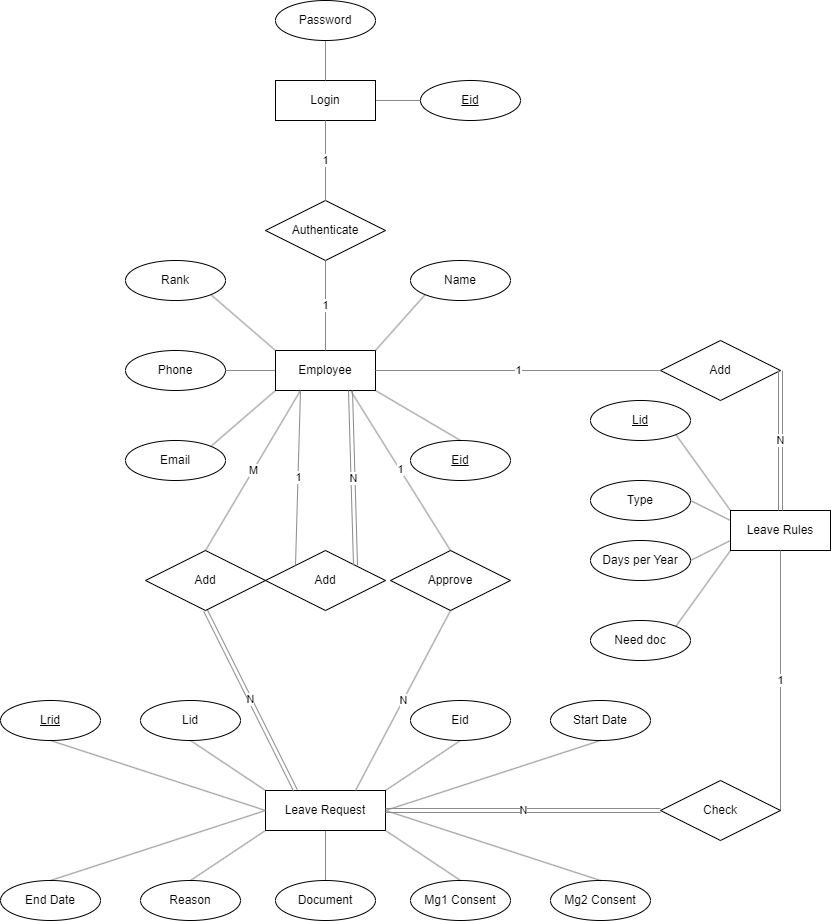

The diagram above was exported from draw.io. Its source (the exported page's mxGraphModel, read from the mxfile embedded in the PNG):
<mxGraphModel dx="963" dy="764" grid="1" gridSize="10" guides="1" tooltips="1" connect="1" arrows="1" fold="1" page="1" pageScale="1" pageWidth="850" pageHeight="1100" background="none" math="0" shadow="0">
  <root>
    <mxCell id="0" />
    <mxCell id="1" parent="0" />
    <mxCell id="91" value="1" style="edgeStyle=none;html=1;entryX=0.5;entryY=0;entryDx=0;entryDy=0;endArrow=none;endFill=0;strokeColor=#8A8A8A;exitX=0.75;exitY=1;exitDx=0;exitDy=0;" parent="1" source="5" target="90" edge="1">
      <mxGeometry relative="1" as="geometry">
        <mxPoint x="250" y="540" as="sourcePoint" />
      </mxGeometry>
    </mxCell>
    <mxCell id="37" style="edgeStyle=none;html=1;exitX=1;exitY=1;exitDx=0;exitDy=0;entryX=0.5;entryY=0;entryDx=0;entryDy=0;strokeColor=#8A8A8A;endArrow=none;endFill=0;" parent="1" source="5" target="30" edge="1">
      <mxGeometry relative="1" as="geometry" />
    </mxCell>
    <mxCell id="38" style="edgeStyle=none;html=1;exitX=0;exitY=1;exitDx=0;exitDy=0;entryX=1;entryY=0;entryDx=0;entryDy=0;strokeColor=#8A8A8A;endArrow=none;endFill=0;" parent="1" source="5" target="32" edge="1">
      <mxGeometry relative="1" as="geometry" />
    </mxCell>
    <mxCell id="39" style="edgeStyle=none;html=1;exitX=0;exitY=0.5;exitDx=0;exitDy=0;entryX=1;entryY=0.5;entryDx=0;entryDy=0;strokeColor=#8A8A8A;endArrow=none;endFill=0;" parent="1" source="5" target="33" edge="1">
      <mxGeometry relative="1" as="geometry" />
    </mxCell>
    <mxCell id="83" value="M" style="edgeStyle=none;html=1;entryX=0.5;entryY=0;entryDx=0;entryDy=0;endArrow=none;endFill=0;strokeColor=#8A8A8A;startArrow=none;exitX=0.25;exitY=1;exitDx=0;exitDy=0;" parent="1" source="5" target="82" edge="1">
      <mxGeometry relative="1" as="geometry">
        <mxPoint x="-290" y="740" as="sourcePoint" />
      </mxGeometry>
    </mxCell>
    <mxCell id="5" value="Employee" style="whiteSpace=wrap;html=1;align=center;fillColor=none;" parent="1" vertex="1">
      <mxGeometry x="285" y="440" width="100" height="40" as="geometry" />
    </mxCell>
    <mxCell id="47" style="edgeStyle=none;html=1;exitX=0;exitY=0.25;exitDx=0;exitDy=0;entryX=1;entryY=0.5;entryDx=0;entryDy=0;endArrow=none;endFill=0;strokeColor=#8A8A8A;" parent="1" source="6" target="43" edge="1">
      <mxGeometry relative="1" as="geometry" />
    </mxCell>
    <mxCell id="48" style="edgeStyle=none;html=1;exitX=0;exitY=0;exitDx=0;exitDy=0;entryX=1;entryY=1;entryDx=0;entryDy=0;endArrow=none;endFill=0;strokeColor=#8A8A8A;" parent="1" source="6" target="44" edge="1">
      <mxGeometry relative="1" as="geometry" />
    </mxCell>
    <mxCell id="49" style="edgeStyle=none;html=1;exitX=0;exitY=0.75;exitDx=0;exitDy=0;entryX=1;entryY=0.5;entryDx=0;entryDy=0;endArrow=none;endFill=0;strokeColor=#8A8A8A;" parent="1" source="6" target="45" edge="1">
      <mxGeometry relative="1" as="geometry" />
    </mxCell>
    <mxCell id="50" style="edgeStyle=none;html=1;exitX=0;exitY=1;exitDx=0;exitDy=0;entryX=1;entryY=0;entryDx=0;entryDy=0;endArrow=none;endFill=0;strokeColor=#8A8A8A;" parent="1" source="6" target="46" edge="1">
      <mxGeometry relative="1" as="geometry" />
    </mxCell>
    <mxCell id="6" value="Leave Rules" style="whiteSpace=wrap;html=1;align=center;fillColor=none;" parent="1" vertex="1">
      <mxGeometry x="740" y="600" width="100" height="40" as="geometry" />
    </mxCell>
    <mxCell id="85" style="edgeStyle=none;html=1;exitX=0.5;exitY=1;exitDx=0;exitDy=0;endArrow=none;endFill=0;strokeColor=#8A8A8A;" parent="1" source="7" target="66" edge="1">
      <mxGeometry relative="1" as="geometry" />
    </mxCell>
    <mxCell id="87" style="edgeStyle=none;html=1;exitX=0;exitY=0.5;exitDx=0;exitDy=0;entryX=0.5;entryY=0;entryDx=0;entryDy=0;endArrow=none;endFill=0;strokeColor=#8A8A8A;" parent="1" source="7" target="51" edge="1">
      <mxGeometry relative="1" as="geometry" />
    </mxCell>
    <mxCell id="88" style="edgeStyle=none;html=1;exitX=1;exitY=0.5;exitDx=0;exitDy=0;entryX=0.5;entryY=1;entryDx=0;entryDy=0;endArrow=none;endFill=0;strokeColor=#8A8A8A;" parent="1" source="7" target="53" edge="1">
      <mxGeometry relative="1" as="geometry" />
    </mxCell>
    <mxCell id="89" style="edgeStyle=none;html=1;exitX=1;exitY=0;exitDx=0;exitDy=0;entryX=0.5;entryY=1;entryDx=0;entryDy=0;endArrow=none;endFill=0;strokeColor=#8A8A8A;" parent="1" source="7" target="55" edge="1">
      <mxGeometry relative="1" as="geometry" />
    </mxCell>
    <mxCell id="7" value="Leave Request" style="shape=rectangle;perimeter=rectanglePerimeter;whiteSpace=wrap;html=1;align=center;fillColor=none;" parent="1" vertex="1">
      <mxGeometry x="275" y="880" width="120" height="40" as="geometry" />
    </mxCell>
    <mxCell id="15" value="Add" style="shape=rhombus;perimeter=rhombusPerimeter;whiteSpace=wrap;html=1;align=center;fillColor=none;" parent="1" vertex="1">
      <mxGeometry x="275" y="640" width="120" height="60" as="geometry" />
    </mxCell>
    <mxCell id="16" value="N" style="endArrow=none;html=1;rounded=0;strokeColor=#8A8A8A;entryX=0.75;entryY=1;entryDx=0;entryDy=0;exitX=1;exitY=0;exitDx=0;exitDy=0;shape=link;" parent="1" source="15" target="5" edge="1">
      <mxGeometry relative="1" as="geometry">
        <mxPoint x="-50" y="550" as="sourcePoint" />
        <mxPoint x="280" y="450" as="targetPoint" />
        <Array as="points" />
      </mxGeometry>
    </mxCell>
    <mxCell id="17" value="1" style="endArrow=none;html=1;rounded=0;exitX=0.25;exitY=1;exitDx=0;exitDy=0;strokeColor=#8A8A8A;entryX=0;entryY=0;entryDx=0;entryDy=0;" parent="1" source="5" target="15" edge="1">
      <mxGeometry relative="1" as="geometry">
        <mxPoint x="720" y="430" as="sourcePoint" />
        <mxPoint x="-40" y="560" as="targetPoint" />
        <Array as="points" />
      </mxGeometry>
    </mxCell>
    <mxCell id="18" value="Add" style="shape=rhombus;perimeter=rhombusPerimeter;whiteSpace=wrap;html=1;align=center;fillColor=none;" parent="1" vertex="1">
      <mxGeometry x="670" y="430" width="120" height="60" as="geometry" />
    </mxCell>
    <mxCell id="21" value="1" style="endArrow=none;html=1;rounded=0;entryX=0;entryY=0.5;entryDx=0;entryDy=0;strokeColor=#8A8A8A;exitX=1;exitY=0.5;exitDx=0;exitDy=0;" parent="1" source="5" target="18" edge="1">
      <mxGeometry relative="1" as="geometry">
        <mxPoint x="430" y="450" as="sourcePoint" />
        <mxPoint x="430" y="560" as="targetPoint" />
      </mxGeometry>
    </mxCell>
    <mxCell id="22" value="N" style="endArrow=none;html=1;rounded=0;entryX=1;entryY=0.5;entryDx=0;entryDy=0;exitX=0.5;exitY=0;exitDx=0;exitDy=0;strokeColor=#8A8A8A;shape=link;" parent="1" source="6" target="18" edge="1">
      <mxGeometry relative="1" as="geometry">
        <mxPoint x="360" y="660" as="sourcePoint" />
        <mxPoint x="520" y="660" as="targetPoint" />
      </mxGeometry>
    </mxCell>
    <mxCell id="74" style="edgeStyle=none;html=1;exitX=1;exitY=0.5;exitDx=0;exitDy=0;entryX=0;entryY=0.5;entryDx=0;entryDy=0;endArrow=none;endFill=0;strokeColor=#8A8A8A;" parent="1" source="23" target="73" edge="1">
      <mxGeometry relative="1" as="geometry" />
    </mxCell>
    <mxCell id="23" value="Login" style="whiteSpace=wrap;html=1;align=center;fillColor=none;" parent="1" vertex="1">
      <mxGeometry x="285" y="170" width="100" height="40" as="geometry" />
    </mxCell>
    <mxCell id="24" value="Authenticate" style="shape=rhombus;perimeter=rhombusPerimeter;whiteSpace=wrap;html=1;align=center;fillColor=none;" parent="1" vertex="1">
      <mxGeometry x="275" y="290" width="120" height="60" as="geometry" />
    </mxCell>
    <mxCell id="25" value="1" style="endArrow=none;html=1;rounded=0;entryX=0.5;entryY=1;entryDx=0;entryDy=0;strokeColor=#8A8A8A;exitX=0.5;exitY=0;exitDx=0;exitDy=0;" parent="1" source="5" target="24" edge="1">
      <mxGeometry relative="1" as="geometry">
        <mxPoint x="290" y="410" as="sourcePoint" />
        <mxPoint x="460" y="210" as="targetPoint" />
      </mxGeometry>
    </mxCell>
    <mxCell id="26" value="1" style="endArrow=none;html=1;rounded=0;exitX=0.5;exitY=1;exitDx=0;exitDy=0;entryX=0.5;entryY=0;entryDx=0;entryDy=0;strokeColor=#8A8A8A;" parent="1" source="23" target="24" edge="1">
      <mxGeometry relative="1" as="geometry">
        <mxPoint x="300" y="210" as="sourcePoint" />
        <mxPoint x="460" y="210" as="targetPoint" />
      </mxGeometry>
    </mxCell>
    <mxCell id="30" value="Eid&lt;span style=&quot;color: rgba(0, 0, 0, 0); font-family: monospace; font-size: 0px; text-align: start;&quot;&gt;%3CmxGraphModel%3E%3Croot%3E%3CmxCell%20id%3D%220%22%2F%3E%3CmxCell%20id%3D%221%22%20parent%3D%220%22%2F%3E%3CmxCell%20id%3D%222%22%20value%3D%22Authenticate%22%20style%3D%22shape%3Drhombus%3Bperimeter%3DrhombusPerimeter%3BwhiteSpace%3Dwrap%3Bhtml%3D1%3Balign%3Dcenter%3B%22%20vertex%3D%221%22%20parent%3D%221%22%3E%3CmxGeometry%20x%3D%22365%22%20y%3D%22390%22%20width%3D%22120%22%20height%3D%2260%22%20as%3D%22geometry%22%2F%3E%3C%2FmxCell%3E%3C%2Froot%3E%3C%2FmxGraphModel%3E&lt;/span&gt;" style="ellipse;whiteSpace=wrap;html=1;align=center;fillColor=none;fontStyle=4" parent="1" vertex="1">
      <mxGeometry x="420" y="530" width="100" height="40" as="geometry" />
    </mxCell>
    <mxCell id="36" style="edgeStyle=none;html=1;exitX=0;exitY=1;exitDx=0;exitDy=0;entryX=1;entryY=0;entryDx=0;entryDy=0;strokeColor=#8A8A8A;endArrow=none;endFill=0;" parent="1" source="31" target="5" edge="1">
      <mxGeometry relative="1" as="geometry" />
    </mxCell>
    <mxCell id="32" value="Email" style="ellipse;whiteSpace=wrap;html=1;align=center;fillColor=none;" parent="1" vertex="1">
      <mxGeometry x="135" y="530" width="100" height="40" as="geometry" />
    </mxCell>
    <mxCell id="33" value="Phone" style="ellipse;whiteSpace=wrap;html=1;align=center;fillColor=none;" parent="1" vertex="1">
      <mxGeometry x="135" y="440" width="100" height="40" as="geometry" />
    </mxCell>
    <mxCell id="41" style="edgeStyle=none;html=1;exitX=1;exitY=1;exitDx=0;exitDy=0;entryX=0;entryY=0;entryDx=0;entryDy=0;strokeColor=#8A8A8A;endArrow=none;endFill=0;" parent="1" source="34" target="5" edge="1">
      <mxGeometry relative="1" as="geometry">
        <Array as="points" />
      </mxGeometry>
    </mxCell>
    <mxCell id="34" value="Rank" style="ellipse;whiteSpace=wrap;html=1;align=center;fillColor=none;" parent="1" vertex="1">
      <mxGeometry x="135" y="350" width="100" height="40" as="geometry" />
    </mxCell>
    <mxCell id="43" value="Type&lt;span style=&quot;color: rgba(0, 0, 0, 0); font-family: monospace; font-size: 0px; text-align: start;&quot;&gt;%3CmxGraphModel%3E%3Croot%3E%3CmxCell%20id%3D%220%22%2F%3E%3CmxCell%20id%3D%221%22%20parent%3D%220%22%2F%3E%3CmxCell%20id%3D%222%22%20value%3D%22Name%22%20style%3D%22ellipse%3BwhiteSpace%3Dwrap%3Bhtml%3D1%3Balign%3Dcenter%3B%22%20vertex%3D%221%22%20parent%3D%221%22%3E%3CmxGeometry%20x%3D%2260%22%20y%3D%22790%22%20width%3D%22100%22%20height%3D%2240%22%20as%3D%22geometry%22%2F%3E%3C%2FmxCell%3E%3C%2Froot%3E%3C%2FmxGraphModel%3E&lt;/span&gt;&lt;span style=&quot;color: rgba(0, 0, 0, 0); font-family: monospace; font-size: 0px; text-align: start;&quot;&gt;%3CmxGraphModel%3E%3Croot%3E%3CmxCell%20id%3D%220%22%2F%3E%3CmxCell%20id%3D%221%22%20parent%3D%220%22%2F%3E%3CmxCell%20id%3D%222%22%20value%3D%22Name%22%20style%3D%22ellipse%3BwhiteSpace%3Dwrap%3Bhtml%3D1%3Balign%3Dcenter%3B%22%20vertex%3D%221%22%20parent%3D%221%22%3E%3CmxGeometry%20x%3D%2260%22%20y%3D%22790%22%20width%3D%22100%22%20height%3D%2240%22%20as%3D%22geometry%22%2F%3E%3C%2FmxCell%3E%3C%2Froot%3E%3C%2FmxGraphModel%3E&lt;/span&gt;" style="ellipse;whiteSpace=wrap;html=1;align=center;fillColor=none;" parent="1" vertex="1">
      <mxGeometry x="600" y="570" width="100" height="40" as="geometry" />
    </mxCell>
    <mxCell id="44" value="Lid" style="ellipse;whiteSpace=wrap;html=1;align=center;fillColor=none;fontStyle=4" parent="1" vertex="1">
      <mxGeometry x="600" y="490" width="100" height="40" as="geometry" />
    </mxCell>
    <mxCell id="45" value="Days per Year&lt;span style=&quot;color: rgba(0, 0, 0, 0); font-family: monospace; font-size: 0px; text-align: start;&quot;&gt;%3CmxGraphModel%3E%3Croot%3E%3CmxCell%20id%3D%220%22%2F%3E%3CmxCell%20id%3D%221%22%20parent%3D%220%22%2F%3E%3CmxCell%20id%3D%222%22%20value%3D%22Type%26lt%3Bspan%20style%3D%26quot%3Bcolor%3A%20rgba(0%2C%200%2C%200%2C%200)%3B%20font-family%3A%20monospace%3B%20font-size%3A%200px%3B%20text-align%3A%20start%3B%26quot%3B%26gt%3B%253CmxGraphModel%253E%253Croot%253E%253CmxCell%2520id%253D%25220%2522%252F%253E%253CmxCell%2520id%253D%25221%2522%2520parent%253D%25220%2522%252F%253E%253CmxCell%2520id%253D%25222%2522%2520value%253D%2522Name%2522%2520style%253D%2522ellipse%253BwhiteSpace%253Dwrap%253Bhtml%253D1%253Balign%253Dcenter%253B%2522%2520vertex%253D%25221%2522%2520parent%253D%25221%2522%253E%253CmxGeometry%2520x%253D%252260%2522%2520y%253D%2522790%2522%2520width%253D%2522100%2522%2520height%253D%252240%2522%2520as%253D%2522geometry%2522%252F%253E%253C%252FmxCell%253E%253C%252Froot%253E%253C%252FmxGraphModel%253E%26lt%3B%2Fspan%26gt%3B%26lt%3Bspan%20style%3D%26quot%3Bcolor%3A%20rgba(0%2C%200%2C%200%2C%200)%3B%20font-family%3A%20monospace%3B%20font-size%3A%200px%3B%20text-align%3A%20start%3B%26quot%3B%26gt%3B%253CmxGraphModel%253E%253Croot%253E%253CmxCell%2520id%253D%25220%2522%252F%253E%253CmxCell%2520id%253D%25221%2522%2520parent%253D%25220%2522%252F%253E%253CmxCell%2520id%253D%25222%2522%2520value%253D%2522Name%2522%2520style%253D%2522ellipse%253BwhiteSpace%253Dwrap%253Bhtml%253D1%253Balign%253Dcenter%253B%2522%2520vertex%253D%25221%2522%2520parent%253D%25221%2522%253E%253CmxGeometry%2520x%253D%252260%2522%2520y%253D%2522790%2522%2520width%253D%2522100%2522%2520height%253D%252240%2522%2520as%253D%2522geometry%2522%252F%253E%253C%252FmxCell%253E%253C%252Froot%253E%253C%252FmxGraphModel%253E%26lt%3B%2Fspan%26gt%3B%22%20style%3D%22ellipse%3BwhiteSpace%3Dwrap%3Bhtml%3D1%3Balign%3Dcenter%3B%22%20vertex%3D%221%22%20parent%3D%221%22%3E%3CmxGeometry%20x%3D%22690%22%20y%3D%22790%22%20width%3D%22100%22%20height%3D%2240%22%20as%3D%22geometry%22%2F%3E%3C%2FmxCell%3E%3C%2Froot%3E%3C%2FmxGraphModel%3E&lt;/span&gt;&lt;span style=&quot;color: rgba(0, 0, 0, 0); font-family: monospace; font-size: 0px; text-align: start;&quot;&gt;%3CmxGraphModel%3E%3Croot%3E%3CmxCell%20id%3D%220%22%2F%3E%3CmxCell%20id%3D%221%22%20parent%3D%220%22%2F%3E%3CmxCell%20id%3D%222%22%20value%3D%22Type%26lt%3Bspan%20style%3D%26quot%3Bcolor%3A%20rgba(0%2C%200%2C%200%2C%200)%3B%20font-family%3A%20monospace%3B%20font-size%3A%200px%3B%20text-align%3A%20start%3B%26quot%3B%26gt%3B%253CmxGraphModel%253E%253Croot%253E%253CmxCell%2520id%253D%25220%2522%252F%253E%253CmxCell%2520id%253D%25221%2522%2520parent%253D%25220%2522%252F%253E%253CmxCell%2520id%253D%25222%2522%2520value%253D%2522Name%2522%2520style%253D%2522ellipse%253BwhiteSpace%253Dwrap%253Bhtml%253D1%253Balign%253Dcenter%253B%2522%2520vertex%253D%25221%2522%2520parent%253D%25221%2522%253E%253CmxGeometry%2520x%253D%252260%2522%2520y%253D%2522790%2522%2520width%253D%2522100%2522%2520height%253D%252240%2522%2520as%253D%2522geometry%2522%252F%253E%253C%252FmxCell%253E%253C%252Froot%253E%253C%252FmxGraphModel%253E%26lt%3B%2Fspan%26gt%3B%26lt%3Bspan%20style%3D%26quot%3Bcolor%3A%20rgba(0%2C%200%2C%200%2C%200)%3B%20font-family%3A%20monospace%3B%20font-size%3A%200px%3B%20text-align%3A%20start%3B%26quot%3B%26gt%3B%253CmxGraphModel%253E%253Croot%253E%253CmxCell%2520id%253D%25220%2522%252F%253E%253CmxCell%2520id%253D%25221%2522%2520parent%253D%25220%2522%252F%253E%253CmxCell%2520id%253D%25222%2522%2520value%253D%2522Name%2522%2520style%253D%2522ellipse%253BwhiteSpace%253Dwrap%253Bhtml%253D1%253Balign%253Dcenter%253B%2522%2520vertex%253D%25221%2522%2520parent%253D%25221%2522%253E%253CmxGeometry%2520x%253D%252260%2522%2520y%253D%2522790%2522%2520width%253D%2522100%2522%2520height%253D%252240%2522%2520as%253D%2522geometry%2522%252F%253E%253C%252FmxCell%253E%253C%252Froot%253E%253C%252FmxGraphModel%253E%26lt%3B%2Fspan%26gt%3B%22%20style%3D%22ellipse%3BwhiteSpace%3Dwrap%3Bhtml%3D1%3Balign%3Dcenter%3B%22%20vertex%3D%221%22%20parent%3D%221%22%3E%3CmxGeometry%20x%3D%22690%22%20y%3D%22790%22%20width%3D%22100%22%20height%3D%2240%22%20as%3D%22geometry%22%2F%3E%3C%2FmxCell%3E%3C%2Froot%3E%3C%2FmxGraphModel%3E&amp;nbsp; Pp&lt;/span&gt;" style="ellipse;whiteSpace=wrap;html=1;align=center;fillColor=none;" parent="1" vertex="1">
      <mxGeometry x="600" y="630" width="100" height="40" as="geometry" />
    </mxCell>
    <mxCell id="46" value="Need doc" style="ellipse;whiteSpace=wrap;html=1;align=center;fillColor=none;" parent="1" vertex="1">
      <mxGeometry x="600" y="710" width="100" height="40" as="geometry" />
    </mxCell>
    <mxCell id="51" value="End Date" style="ellipse;whiteSpace=wrap;html=1;align=center;fillColor=none;" parent="1" vertex="1">
      <mxGeometry x="10" y="970" width="100" height="40" as="geometry" />
    </mxCell>
    <mxCell id="56" style="edgeStyle=none;html=1;exitX=0.5;exitY=1;exitDx=0;exitDy=0;entryX=0;entryY=0.5;entryDx=0;entryDy=0;endArrow=none;endFill=0;strokeColor=#8A8A8A;" parent="1" source="52" target="7" edge="1">
      <mxGeometry relative="1" as="geometry" />
    </mxCell>
    <mxCell id="52" value="Lrid" style="ellipse;whiteSpace=wrap;html=1;align=center;fillColor=none;fontStyle=4" parent="1" vertex="1">
      <mxGeometry x="10" y="790" width="100" height="40" as="geometry" />
    </mxCell>
    <mxCell id="53" value="Start Date" style="ellipse;whiteSpace=wrap;html=1;align=center;fillColor=none;" parent="1" vertex="1">
      <mxGeometry x="560" y="790" width="100" height="40" as="geometry" />
    </mxCell>
    <mxCell id="57" style="edgeStyle=none;html=1;exitX=0.5;exitY=1;exitDx=0;exitDy=0;entryX=0;entryY=0;entryDx=0;entryDy=0;endArrow=none;endFill=0;strokeColor=#8A8A8A;" parent="1" source="54" target="7" edge="1">
      <mxGeometry relative="1" as="geometry" />
    </mxCell>
    <mxCell id="54" value="Lid" style="ellipse;whiteSpace=wrap;html=1;align=center;fillColor=none;" parent="1" vertex="1">
      <mxGeometry x="150" y="790" width="100" height="40" as="geometry" />
    </mxCell>
    <mxCell id="55" value="Eid" style="ellipse;whiteSpace=wrap;html=1;align=center;fillColor=none;" parent="1" vertex="1">
      <mxGeometry x="420" y="790" width="100" height="40" as="geometry" />
    </mxCell>
    <mxCell id="70" style="edgeStyle=none;html=1;exitX=0.5;exitY=0;exitDx=0;exitDy=0;entryX=1;entryY=0.5;entryDx=0;entryDy=0;endArrow=none;endFill=0;strokeColor=#8A8A8A;" parent="1" source="63" target="7" edge="1">
      <mxGeometry relative="1" as="geometry" />
    </mxCell>
    <mxCell id="63" value="Mg2 Consent" style="ellipse;whiteSpace=wrap;html=1;align=center;fillColor=none;" parent="1" vertex="1">
      <mxGeometry x="560" y="970" width="100" height="40" as="geometry" />
    </mxCell>
    <mxCell id="69" style="edgeStyle=none;html=1;exitX=0.5;exitY=0;exitDx=0;exitDy=0;entryX=1;entryY=1;entryDx=0;entryDy=0;endArrow=none;endFill=0;strokeColor=#8A8A8A;" parent="1" source="64" target="7" edge="1">
      <mxGeometry relative="1" as="geometry" />
    </mxCell>
    <mxCell id="64" value="Mg1 Consent" style="ellipse;whiteSpace=wrap;html=1;align=center;fillColor=none;" parent="1" vertex="1">
      <mxGeometry x="420" y="970" width="100" height="40" as="geometry" />
    </mxCell>
    <mxCell id="86" style="edgeStyle=none;html=1;exitX=0.5;exitY=0;exitDx=0;exitDy=0;entryX=0;entryY=1;entryDx=0;entryDy=0;endArrow=none;endFill=0;strokeColor=#8A8A8A;" parent="1" source="65" target="7" edge="1">
      <mxGeometry relative="1" as="geometry" />
    </mxCell>
    <mxCell id="65" value="Reason" style="ellipse;whiteSpace=wrap;html=1;align=center;fillColor=none;" parent="1" vertex="1">
      <mxGeometry x="150" y="970" width="100" height="40" as="geometry" />
    </mxCell>
    <mxCell id="66" value="Document" style="ellipse;whiteSpace=wrap;html=1;align=center;fillColor=none;" parent="1" vertex="1">
      <mxGeometry x="285" y="970" width="100" height="40" as="geometry" />
    </mxCell>
    <mxCell id="73" value="Eid" style="ellipse;whiteSpace=wrap;html=1;align=center;fillColor=none;fontStyle=4" parent="1" vertex="1">
      <mxGeometry x="430" y="170" width="100" height="40" as="geometry" />
    </mxCell>
    <mxCell id="76" style="edgeStyle=none;html=1;exitX=0.5;exitY=1;exitDx=0;exitDy=0;entryX=0.5;entryY=0;entryDx=0;entryDy=0;endArrow=none;endFill=0;strokeColor=#8A8A8A;" parent="1" source="75" target="23" edge="1">
      <mxGeometry relative="1" as="geometry" />
    </mxCell>
    <mxCell id="75" value="Password" style="ellipse;whiteSpace=wrap;html=1;align=center;fillColor=none;" parent="1" vertex="1">
      <mxGeometry x="285" y="90" width="100" height="40" as="geometry" />
    </mxCell>
    <mxCell id="84" value="N" style="edgeStyle=none;html=1;exitX=0.5;exitY=1;exitDx=0;exitDy=0;entryX=0.25;entryY=0;entryDx=0;entryDy=0;endArrow=none;endFill=0;strokeColor=#8A8A8A;shape=link;" parent="1" source="82" target="7" edge="1">
      <mxGeometry relative="1" as="geometry">
        <mxPoint x="-30" y="900" as="sourcePoint" />
      </mxGeometry>
    </mxCell>
    <mxCell id="82" value="Add" style="shape=rhombus;perimeter=rhombusPerimeter;whiteSpace=wrap;html=1;align=center;fillColor=none;" parent="1" vertex="1">
      <mxGeometry x="155" y="640" width="120" height="60" as="geometry" />
    </mxCell>
    <mxCell id="92" value="N" style="edgeStyle=none;html=1;exitX=0.5;exitY=1;exitDx=0;exitDy=0;entryX=0.75;entryY=0;entryDx=0;entryDy=0;endArrow=none;endFill=0;strokeColor=#8A8A8A;" parent="1" source="90" target="7" edge="1">
      <mxGeometry relative="1" as="geometry" />
    </mxCell>
    <mxCell id="90" value="Approve" style="shape=rhombus;perimeter=rhombusPerimeter;whiteSpace=wrap;html=1;align=center;fillColor=none;" parent="1" vertex="1">
      <mxGeometry x="400" y="640" width="120" height="60" as="geometry" />
    </mxCell>
    <mxCell id="94" value="1" style="edgeStyle=none;html=1;exitX=1;exitY=0.5;exitDx=0;exitDy=0;entryX=0.5;entryY=1;entryDx=0;entryDy=0;strokeColor=#8A8A8A;endArrow=none;endFill=0;" parent="1" source="93" target="6" edge="1">
      <mxGeometry relative="1" as="geometry" />
    </mxCell>
    <mxCell id="95" value="N" style="edgeStyle=none;html=1;exitX=0;exitY=0.5;exitDx=0;exitDy=0;entryX=1;entryY=0.5;entryDx=0;entryDy=0;strokeColor=#8A8A8A;endArrow=none;endFill=0;shape=link;" parent="1" source="93" target="7" edge="1">
      <mxGeometry relative="1" as="geometry" />
    </mxCell>
    <mxCell id="93" value="Check" style="shape=rhombus;perimeter=rhombusPerimeter;whiteSpace=wrap;html=1;align=center;fillColor=none;" parent="1" vertex="1">
      <mxGeometry x="670" y="870" width="120" height="60" as="geometry" />
    </mxCell>
    <mxCell id="31" value="Name" style="ellipse;whiteSpace=wrap;html=1;align=center;fillColor=none;" parent="1" vertex="1">
      <mxGeometry x="420" y="350" width="100" height="40" as="geometry" />
    </mxCell>
  </root>
</mxGraphModel>